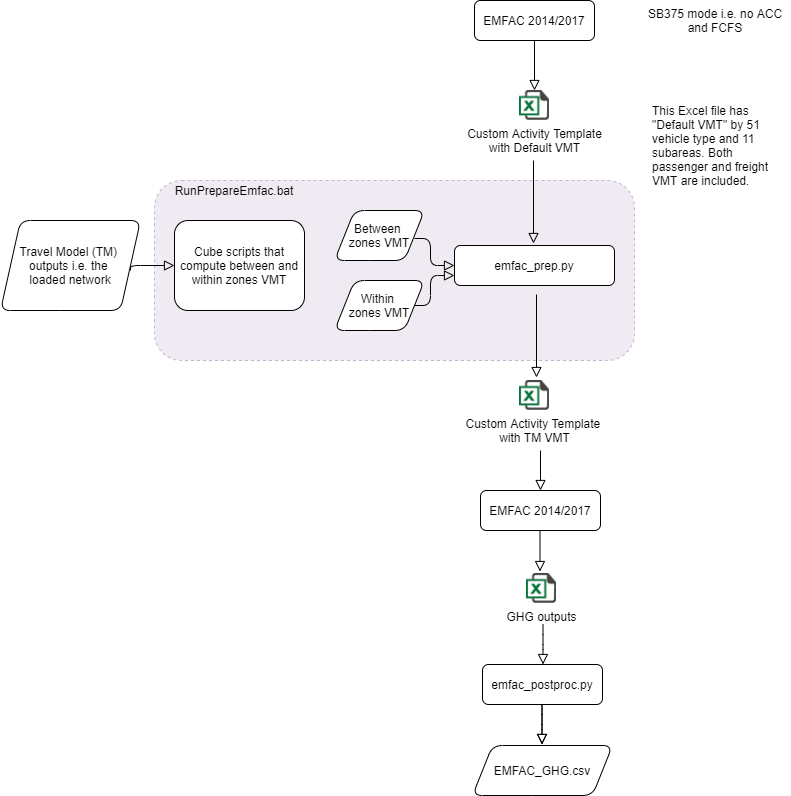

The diagram above was exported from draw.io. Its source (the exported page's mxGraphModel, read from the mxfile embedded in the PNG):
<mxGraphModel dx="1005" dy="666" grid="1" gridSize="10" guides="1" tooltips="1" connect="1" arrows="1" fold="1" page="1" pageScale="1" pageWidth="827" pageHeight="1169" math="0" shadow="0">
  <root>
    <mxCell id="WIyWlLk6GJQsqaUBKTNV-0" />
    <mxCell id="WIyWlLk6GJQsqaUBKTNV-1" parent="WIyWlLk6GJQsqaUBKTNV-0" />
    <mxCell id="GXx7u8WQw_bE6BbJTffm-54" value="" style="rounded=1;whiteSpace=wrap;html=1;fillColor=#e1d5e7;dashed=1;strokeColor=#9673a6;opacity=50;" vertex="1" parent="WIyWlLk6GJQsqaUBKTNV-1">
      <mxGeometry x="174" y="230" width="480" height="180" as="geometry" />
    </mxCell>
    <mxCell id="GXx7u8WQw_bE6BbJTffm-4" value="Custom Activity Template&lt;br&gt;with Default VMT" style="shape=image;html=1;verticalAlign=top;verticalLabelPosition=bottom;labelBackgroundColor=#ffffff;imageAspect=0;aspect=fixed;image=https://cdn3.iconfinder.com/data/icons/document-icons-2/30/647702-excel-128.png" vertex="1" parent="WIyWlLk6GJQsqaUBKTNV-1">
      <mxGeometry x="539" y="140" width="30" height="30" as="geometry" />
    </mxCell>
    <mxCell id="WIyWlLk6GJQsqaUBKTNV-2" value="" style="html=1;jettySize=auto;orthogonalLoop=1;fontSize=11;endArrow=block;endFill=0;endSize=8;strokeWidth=1;shadow=0;labelBackgroundColor=none;edgeStyle=orthogonalEdgeStyle;exitX=0.5;exitY=1;exitDx=0;exitDy=0;entryX=0.5;entryY=0;entryDx=0;entryDy=0;" parent="WIyWlLk6GJQsqaUBKTNV-1" source="WIyWlLk6GJQsqaUBKTNV-3" target="GXx7u8WQw_bE6BbJTffm-4" edge="1">
      <mxGeometry relative="1" as="geometry">
        <mxPoint x="390" y="160" as="targetPoint" />
      </mxGeometry>
    </mxCell>
    <mxCell id="WIyWlLk6GJQsqaUBKTNV-3" value="EMFAC 2014/2017" style="whiteSpace=wrap;html=1;fontSize=12;glass=0;strokeWidth=1;shadow=0;rounded=1;" parent="WIyWlLk6GJQsqaUBKTNV-1" vertex="1">
      <mxGeometry x="494" y="50" width="120" height="40" as="geometry" />
    </mxCell>
    <mxCell id="GXx7u8WQw_bE6BbJTffm-9" value="SB375 mode i.e. no ACC and FCFS" style="text;html=1;strokeColor=none;fillColor=none;align=center;verticalAlign=middle;whiteSpace=wrap;" vertex="1" parent="WIyWlLk6GJQsqaUBKTNV-1">
      <mxGeometry x="660" y="60" width="150" height="20" as="geometry" />
    </mxCell>
    <mxCell id="GXx7u8WQw_bE6BbJTffm-12" value="This Excel file has &quot;Default VMT&quot; by 51 vehicle type and 11 subareas. Both passenger and freight VMT are included." style="text;html=1;strokeColor=none;fillColor=none;align=left;verticalAlign=middle;whiteSpace=wrap;" vertex="1" parent="WIyWlLk6GJQsqaUBKTNV-1">
      <mxGeometry x="670" y="140" width="140" height="110" as="geometry" />
    </mxCell>
    <mxCell id="GXx7u8WQw_bE6BbJTffm-55" value="RunPrepareEmfac.bat" style="text;html=1;strokeColor=none;fillColor=none;align=center;verticalAlign=middle;whiteSpace=wrap;rounded=0;dashed=1;" vertex="1" parent="WIyWlLk6GJQsqaUBKTNV-1">
      <mxGeometry x="174" y="230" width="160" height="20" as="geometry" />
    </mxCell>
    <mxCell id="GXx7u8WQw_bE6BbJTffm-58" value="Travel Model (TM)&amp;nbsp;&lt;br&gt;outputs i.e. the&amp;nbsp;&lt;br&gt;loaded network" style="shape=parallelogram;perimeter=parallelogramPerimeter;whiteSpace=wrap;html=1;fixedSize=1;rounded=1;fillColor=none;" vertex="1" parent="WIyWlLk6GJQsqaUBKTNV-1">
      <mxGeometry x="20" y="270" width="140" height="90" as="geometry" />
    </mxCell>
    <mxCell id="GXx7u8WQw_bE6BbJTffm-36" value="" style="html=1;jettySize=auto;orthogonalLoop=1;fontSize=11;endArrow=block;endFill=0;endSize=8;strokeWidth=1;shadow=0;labelBackgroundColor=none;edgeStyle=orthogonalEdgeStyle;entryX=0;entryY=0.5;entryDx=0;entryDy=0;" edge="1" parent="WIyWlLk6GJQsqaUBKTNV-1" target="GXx7u8WQw_bE6BbJTffm-15">
      <mxGeometry relative="1" as="geometry">
        <mxPoint x="434" y="288" as="sourcePoint" />
        <mxPoint x="563.5" y="300" as="targetPoint" />
        <Array as="points">
          <mxPoint x="450" y="288" />
          <mxPoint x="450" y="315" />
        </Array>
      </mxGeometry>
    </mxCell>
    <mxCell id="GXx7u8WQw_bE6BbJTffm-49" value="" style="group;rounded=1;" vertex="1" connectable="0" parent="WIyWlLk6GJQsqaUBKTNV-1">
      <mxGeometry x="194" y="260" width="440" height="130" as="geometry" />
    </mxCell>
    <UserObject label="emfac_prep.py" link="RunPrepareEmfac.bat" id="GXx7u8WQw_bE6BbJTffm-15">
      <mxCell style="whiteSpace=wrap;html=1;fontSize=12;glass=0;strokeWidth=1;shadow=0;rounded=1;" vertex="1" parent="GXx7u8WQw_bE6BbJTffm-49">
        <mxGeometry x="280" y="35" width="160" height="40" as="geometry" />
      </mxCell>
    </UserObject>
    <UserObject label="Cube scripts that compute between and within zones VMT" link="RunPrepareEmfac.bat" id="GXx7u8WQw_bE6BbJTffm-17">
      <mxCell style="whiteSpace=wrap;html=1;fontSize=12;glass=0;strokeWidth=1;shadow=0;rounded=1;" vertex="1" parent="GXx7u8WQw_bE6BbJTffm-49">
        <mxGeometry y="10" width="130" height="90" as="geometry" />
      </mxCell>
    </UserObject>
    <mxCell id="GXx7u8WQw_bE6BbJTffm-19" value="Between &lt;br&gt;zones VMT" style="shape=parallelogram;perimeter=parallelogramPerimeter;whiteSpace=wrap;html=1;fixedSize=1;rounded=1;" vertex="1" parent="GXx7u8WQw_bE6BbJTffm-49">
      <mxGeometry x="160" width="90" height="50" as="geometry" />
    </mxCell>
    <mxCell id="GXx7u8WQw_bE6BbJTffm-20" value="Within&amp;nbsp;&lt;br&gt;zones VMT" style="shape=parallelogram;perimeter=parallelogramPerimeter;whiteSpace=wrap;html=1;fixedSize=1;rounded=1;" vertex="1" parent="GXx7u8WQw_bE6BbJTffm-49">
      <mxGeometry x="160" y="70" width="90" height="50" as="geometry" />
    </mxCell>
    <mxCell id="GXx7u8WQw_bE6BbJTffm-67" value="" style="html=1;jettySize=auto;orthogonalLoop=1;fontSize=11;endArrow=block;endFill=0;endSize=8;strokeWidth=1;shadow=0;labelBackgroundColor=none;edgeStyle=orthogonalEdgeStyle;exitX=1;exitY=0.5;exitDx=0;exitDy=0;entryX=0;entryY=0.75;entryDx=0;entryDy=0;" edge="1" parent="GXx7u8WQw_bE6BbJTffm-49" source="GXx7u8WQw_bE6BbJTffm-20" target="GXx7u8WQw_bE6BbJTffm-15">
      <mxGeometry relative="1" as="geometry">
        <mxPoint x="250" y="38" as="sourcePoint" />
        <mxPoint x="266" y="65" as="targetPoint" />
        <Array as="points">
          <mxPoint x="256" y="95" />
          <mxPoint x="256" y="65" />
        </Array>
      </mxGeometry>
    </mxCell>
    <mxCell id="GXx7u8WQw_bE6BbJTffm-63" value="Custom Activity Template &lt;br&gt;with TM VMT" style="shape=image;html=1;verticalAlign=top;verticalLabelPosition=bottom;labelBackgroundColor=#ffffff;imageAspect=0;aspect=fixed;image=https://cdn3.iconfinder.com/data/icons/document-icons-2/30/647702-excel-128.png" vertex="1" parent="WIyWlLk6GJQsqaUBKTNV-1">
      <mxGeometry x="539" y="430" width="30" height="30" as="geometry" />
    </mxCell>
    <mxCell id="GXx7u8WQw_bE6BbJTffm-69" value="" style="html=1;jettySize=auto;orthogonalLoop=1;fontSize=11;endArrow=block;endFill=0;endSize=8;strokeWidth=1;shadow=0;labelBackgroundColor=none;edgeStyle=orthogonalEdgeStyle;entryX=0.5;entryY=0;entryDx=0;entryDy=0;" edge="1" parent="WIyWlLk6GJQsqaUBKTNV-1" target="GXx7u8WQw_bE6BbJTffm-81">
      <mxGeometry relative="1" as="geometry">
        <mxPoint x="560" y="500" as="sourcePoint" />
        <mxPoint x="559.5" y="535" as="targetPoint" />
      </mxGeometry>
    </mxCell>
    <mxCell id="GXx7u8WQw_bE6BbJTffm-72" value="" style="html=1;jettySize=auto;orthogonalLoop=1;fontSize=11;endArrow=block;endFill=0;endSize=8;strokeWidth=1;shadow=0;labelBackgroundColor=none;edgeStyle=orthogonalEdgeStyle;entryX=0;entryY=0.5;entryDx=0;entryDy=0;" edge="1" parent="WIyWlLk6GJQsqaUBKTNV-1" target="GXx7u8WQw_bE6BbJTffm-17">
      <mxGeometry relative="1" as="geometry">
        <mxPoint x="150" y="320" as="sourcePoint" />
        <mxPoint x="150" y="425" as="targetPoint" />
        <Array as="points">
          <mxPoint x="150" y="315" />
        </Array>
      </mxGeometry>
    </mxCell>
    <mxCell id="GXx7u8WQw_bE6BbJTffm-75" value="" style="html=1;jettySize=auto;orthogonalLoop=1;fontSize=11;endArrow=block;endFill=0;endSize=8;strokeWidth=1;shadow=0;labelBackgroundColor=none;edgeStyle=orthogonalEdgeStyle;entryX=0.5;entryY=0;entryDx=0;entryDy=0;" edge="1" parent="WIyWlLk6GJQsqaUBKTNV-1">
      <mxGeometry relative="1" as="geometry">
        <mxPoint x="553" y="210" as="sourcePoint" />
        <mxPoint x="553" y="293" as="targetPoint" />
      </mxGeometry>
    </mxCell>
    <mxCell id="GXx7u8WQw_bE6BbJTffm-76" value="" style="html=1;jettySize=auto;orthogonalLoop=1;fontSize=11;endArrow=block;endFill=0;endSize=8;strokeWidth=1;shadow=0;labelBackgroundColor=none;edgeStyle=orthogonalEdgeStyle;entryX=0.5;entryY=0;entryDx=0;entryDy=0;" edge="1" parent="WIyWlLk6GJQsqaUBKTNV-1">
      <mxGeometry relative="1" as="geometry">
        <mxPoint x="556" y="344" as="sourcePoint" />
        <mxPoint x="556" y="427" as="targetPoint" />
      </mxGeometry>
    </mxCell>
    <mxCell id="GXx7u8WQw_bE6BbJTffm-81" value="EMFAC 2014/2017" style="whiteSpace=wrap;html=1;fontSize=12;glass=0;strokeWidth=1;shadow=0;rounded=1;" vertex="1" parent="WIyWlLk6GJQsqaUBKTNV-1">
      <mxGeometry x="500" y="540" width="120" height="40" as="geometry" />
    </mxCell>
    <mxCell id="GXx7u8WQw_bE6BbJTffm-84" value="" style="html=1;jettySize=auto;orthogonalLoop=1;fontSize=11;endArrow=block;endFill=0;endSize=8;strokeWidth=1;shadow=0;labelBackgroundColor=none;edgeStyle=orthogonalEdgeStyle;entryX=0.5;entryY=0;entryDx=0;entryDy=0;" edge="1" parent="WIyWlLk6GJQsqaUBKTNV-1">
      <mxGeometry relative="1" as="geometry">
        <mxPoint x="559.5" y="581" as="sourcePoint" />
        <mxPoint x="559.5" y="621" as="targetPoint" />
        <Array as="points">
          <mxPoint x="559.5" y="581" />
        </Array>
      </mxGeometry>
    </mxCell>
    <mxCell id="GXx7u8WQw_bE6BbJTffm-85" value="GHG outputs" style="shape=image;html=1;verticalAlign=top;verticalLabelPosition=bottom;labelBackgroundColor=#ffffff;imageAspect=0;aspect=fixed;image=https://cdn3.iconfinder.com/data/icons/document-icons-2/30/647702-excel-128.png" vertex="1" parent="WIyWlLk6GJQsqaUBKTNV-1">
      <mxGeometry x="546" y="623" width="30" height="30" as="geometry" />
    </mxCell>
    <mxCell id="GXx7u8WQw_bE6BbJTffm-86" value="" style="html=1;jettySize=auto;orthogonalLoop=1;fontSize=11;endArrow=block;endFill=0;endSize=8;strokeWidth=1;shadow=0;labelBackgroundColor=none;edgeStyle=orthogonalEdgeStyle;entryX=0.5;entryY=0;entryDx=0;entryDy=0;" edge="1" parent="WIyWlLk6GJQsqaUBKTNV-1">
      <mxGeometry relative="1" as="geometry">
        <mxPoint x="562.5" y="674" as="sourcePoint" />
        <mxPoint x="562.5" y="714" as="targetPoint" />
        <Array as="points">
          <mxPoint x="562.5" y="694" />
          <mxPoint x="562.5" y="694" />
        </Array>
      </mxGeometry>
    </mxCell>
    <mxCell id="GXx7u8WQw_bE6BbJTffm-87" value="emfac_postproc.py" style="whiteSpace=wrap;html=1;fontSize=12;glass=0;strokeWidth=1;shadow=0;rounded=1;" vertex="1" parent="WIyWlLk6GJQsqaUBKTNV-1">
      <mxGeometry x="502" y="714" width="120" height="40" as="geometry" />
    </mxCell>
    <mxCell id="GXx7u8WQw_bE6BbJTffm-88" value="EMFAC_GHG.csv" style="shape=parallelogram;perimeter=parallelogramPerimeter;whiteSpace=wrap;html=1;fixedSize=1;rounded=1;" vertex="1" parent="WIyWlLk6GJQsqaUBKTNV-1">
      <mxGeometry x="492" y="795" width="140" height="50" as="geometry" />
    </mxCell>
    <mxCell id="GXx7u8WQw_bE6BbJTffm-89" value="" style="html=1;jettySize=auto;orthogonalLoop=1;fontSize=11;endArrow=block;endFill=0;endSize=8;strokeWidth=1;shadow=0;labelBackgroundColor=none;edgeStyle=orthogonalEdgeStyle;entryX=0.5;entryY=0;entryDx=0;entryDy=0;" edge="1" parent="WIyWlLk6GJQsqaUBKTNV-1">
      <mxGeometry relative="1" as="geometry">
        <mxPoint x="561.5" y="754" as="sourcePoint" />
        <mxPoint x="561.5" y="794" as="targetPoint" />
        <Array as="points">
          <mxPoint x="561.5" y="774" />
          <mxPoint x="561.5" y="774" />
        </Array>
      </mxGeometry>
    </mxCell>
    <mxCell id="nyab3hRXRssqzpIlh0Th-0" value="" style="html=1;jettySize=auto;orthogonalLoop=1;fontSize=11;endArrow=block;endFill=0;endSize=8;strokeWidth=1;shadow=0;labelBackgroundColor=none;edgeStyle=orthogonalEdgeStyle;entryX=0.5;entryY=0;entryDx=0;entryDy=0;" edge="1" parent="WIyWlLk6GJQsqaUBKTNV-1">
      <mxGeometry relative="1" as="geometry">
        <mxPoint x="561.5" y="754" as="sourcePoint" />
        <mxPoint x="561.5" y="794" as="targetPoint" />
        <Array as="points">
          <mxPoint x="561.5" y="774" />
          <mxPoint x="561.5" y="774" />
        </Array>
      </mxGeometry>
    </mxCell>
  </root>
</mxGraphModel>